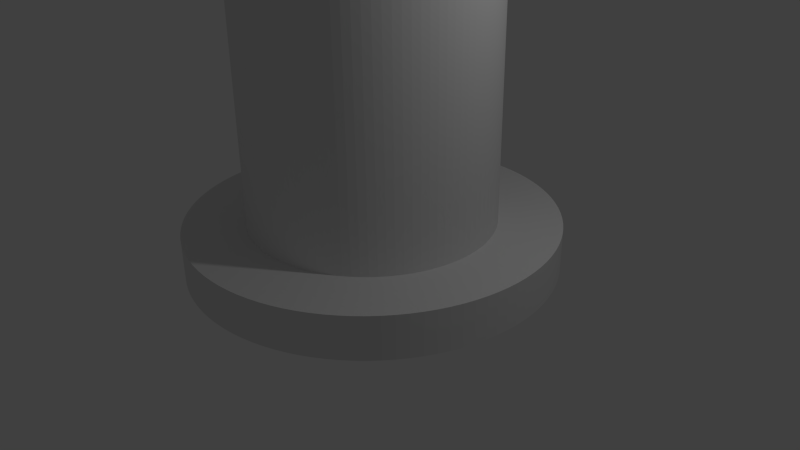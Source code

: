 # Source: tower.blend  (saved by Blender 2.77.0; exported with 4.5.12 LTS)
import bpy
from mathutils import Matrix  # noqa: F401  (used for matrix-valued properties, if any)

bpy.ops.wm.read_factory_settings(use_empty=True)
scene = bpy.context.scene
scene.name = 'Scene'

# ---- collections
col_collection_1 = bpy.data.collections.new('Collection 1'); scene.collection.children.link(col_collection_1)

# ---- world
world_world = bpy.data.worlds.new('World'); scene.world = world_world
world_world.color = (0.05088, 0.05088, 0.05088)
world_world.use_sun_shadow = False
world_world.sun_shadow_jitter_overblur = 0.0
world_world.cycles.sampling_method = 'NONE'
world_world.cycles.sample_map_resolution = 256

# ---- cameras
cam_camera = bpy.data.cameras.new('Camera')
cam_camera.clip_end = 100.0
cam_camera.lens = 35.0
cam_camera.sensor_width = 32.0
cam_camera.sensor_height = 18.0
cam_camera.ortho_scale = 7.314
cam_camera.dof.focus_distance = 0.0
cam_camera.dof.aperture_fstop = 128.0

# ---- lights
light_lamp = bpy.data.lights.new('Lamp', 'POINT')
light_lamp.transmission_factor = 0.0
light_lamp.cutoff_distance = 30.0
light_lamp.energy = 100.0
light_lamp.shadow_buffer_clip_start = 1.001
light_lamp.shadow_soft_size = 0.1
light_lamp.shadow_maximum_resolution = 0.006
light_lamp.use_absolute_resolution = True
light_lamp.cycles.use_multiple_importance_sampling = False

# ---- meshes
me_cylinder_001 = bpy.data.meshes.new('Cylinder.001')
me_cylinder_001.from_pydata([(0.0, 1.0, -0.628), (0.0, 1.0, -0.3958), (0.06279, 0.998, -0.628), (0.06279, 0.998, -0.3958), (0.1253, 0.9921, -0.628), (0.1253, 0.9921, -0.3958), (0.1874, 0.9823, -0.628), (0.1874, 0.9823, -0.3958), (0.2487, 0.9686, -0.628), (0.2487, 0.9686, -0.3958), (0.309, 0.9511, -0.628), (0.309, 0.9511, -0.3958), (0.3681, 0.9298, -0.628), (0.3681, 0.9298, -0.3958), (0.4258, 0.9048, -0.628), (0.4258, 0.9048, -0.3958), (0.4818, 0.8763, -0.628), (0.4818, 0.8763, -0.3958), (0.5358, 0.8443, -0.628), (0.5358, 0.8443, -0.3958), (0.5878, 0.809, -0.628), (0.5878, 0.809, -0.3958), (0.6374, 0.7705, -0.628), (0.6374, 0.7705, -0.3958), (0.6845, 0.729, -0.628), (0.6845, 0.729, -0.3958), (0.729, 0.6845, -0.628), (0.729, 0.6845, -0.3958), (0.7705, 0.6374, -0.628), (0.7705, 0.6374, -0.3958), (0.809, 0.5878, -0.628), (0.809, 0.5878, -0.3958), (0.8443, 0.5358, -0.628), (0.8443, 0.5358, -0.3958), (0.8763, 0.4818, -0.628), (0.8763, 0.4818, -0.3958), (0.9048, 0.4258, -0.628), (0.9048, 0.4258, -0.3958), (0.9298, 0.3681, -0.628), (0.9298, 0.3681, -0.3958), (0.9511, 0.309, -0.628), (0.9511, 0.309, -0.3958), (0.9686, 0.2487, -0.628), (0.9686, 0.2487, -0.3958), (0.9823, 0.1874, -0.628), (0.9823, 0.1874, -0.3958), (0.9921, 0.1253, -0.628), (0.9921, 0.1253, -0.3958), (0.998, 0.06279, -0.628), (0.998, 0.06279, -0.3958), (1.0, -4.013e-07, -0.628), (1.0, -4.013e-07, -0.3958), (0.998, -0.06279, -0.628), (0.998, -0.06279, -0.3958), (0.9921, -0.1253, -0.628), (0.9921, -0.1253, -0.3958), (0.9823, -0.1874, -0.628), (0.9823, -0.1874, -0.3958), (0.9686, -0.2487, -0.628), (0.9686, -0.2487, -0.3958), (0.9511, -0.309, -0.628), (0.9511, -0.309, -0.3958), (0.9298, -0.3681, -0.628), (0.9298, -0.3681, -0.3958), (0.9048, -0.4258, -0.628), (0.9048, -0.4258, -0.3958), (0.8763, -0.4818, -0.628), (0.8763, -0.4818, -0.3958), (0.8443, -0.5358, -0.628), (0.8443, -0.5358, -0.3958), (0.809, -0.5878, -0.628), (0.809, -0.5878, -0.3958), (0.7705, -0.6374, -0.628), (0.7705, -0.6374, -0.3958), (0.729, -0.6845, -0.628), (0.729, -0.6845, -0.3958), (0.6845, -0.729, -0.628), (0.6845, -0.729, -0.3958), (0.6374, -0.7705, -0.628), (0.6374, -0.7705, -0.3958), (0.5878, -0.809, -0.628), (0.5878, -0.809, -0.3958), (0.5358, -0.8443, -0.628), (0.5358, -0.8443, -0.3958), (0.4818, -0.8763, -0.628), (0.4818, -0.8763, -0.3958), (0.4258, -0.9048, -0.628), (0.4258, -0.9048, -0.3958), (0.3681, -0.9298, -0.628), (0.3681, -0.9298, -0.3958), (0.309, -0.9511, -0.628), (0.309, -0.9511, -0.3958), (0.2487, -0.9686, -0.628), (0.2487, -0.9686, -0.3958), (0.1874, -0.9823, -0.628), (0.1874, -0.9823, -0.3958), (0.1253, -0.9921, -0.628), (0.1253, -0.9921, -0.3958), (0.06279, -0.998, -0.628), (0.06279, -0.998, -0.3958), (-1.041e-06, -1.0, -0.628), (-1.041e-06, -1.0, -0.3958), (-0.06279, -0.998, -0.628), (-0.06279, -0.998, -0.3958), (-0.1253, -0.9921, -0.628), (-0.1253, -0.9921, -0.3958), (-0.1874, -0.9823, -0.628), (-0.1874, -0.9823, -0.3958), (-0.2487, -0.9686, -0.628), (-0.2487, -0.9686, -0.3958), (-0.309, -0.9511, -0.628), (-0.309, -0.9511, -0.3958), (-0.3681, -0.9298, -0.628), (-0.3681, -0.9298, -0.3958), (-0.4258, -0.9048, -0.628), (-0.4258, -0.9048, -0.3958), (-0.4818, -0.8763, -0.628), (-0.4818, -0.8763, -0.3958), (-0.5358, -0.8443, -0.628), (-0.5358, -0.8443, -0.3958), (-0.5878, -0.809, -0.628), (-0.5878, -0.809, -0.3958), (-0.6374, -0.7705, -0.628), (-0.6374, -0.7705, -0.3958), (-0.6845, -0.729, -0.628), (-0.6845, -0.729, -0.3958), (-0.729, -0.6845, -0.628), (-0.729, -0.6845, -0.3958), (-0.7705, -0.6374, -0.628), (-0.7705, -0.6374, -0.3958), (-0.809, -0.5878, -0.628), (-0.809, -0.5878, -0.3958), (-0.8443, -0.5358, -0.628), (-0.8443, -0.5358, -0.3958), (-0.8763, -0.4818, -0.628), (-0.8763, -0.4818, -0.3958), (-0.9048, -0.4258, -0.628), (-0.9048, -0.4258, -0.3958), (-0.9298, -0.3681, -0.628), (-0.9298, -0.3681, -0.3958), (-0.9511, -0.309, -0.628), (-0.9511, -0.309, -0.3958), (-0.9686, -0.2487, -0.628), (-0.9686, -0.2487, -0.3958), (-0.9823, -0.1874, -0.628), (-0.9823, -0.1874, -0.3958), (-0.9921, -0.1253, -0.628), (-0.9921, -0.1253, -0.3958), (-0.998, -0.06279, -0.628), (-0.998, -0.06279, -0.3958), (-1.0, 1.442e-06, -0.628), (-1.0, 1.442e-06, -0.3958), (-0.998, 0.06279, -0.628), (-0.998, 0.06279, -0.3958), (-0.9921, 0.1253, -0.628), (-0.9921, 0.1253, -0.3958), (-0.9823, 0.1874, -0.628), (-0.9823, 0.1874, -0.3958), (-0.9686, 0.2487, -0.628), (-0.9686, 0.2487, -0.3958), (-0.9511, 0.309, -0.628), (-0.9511, 0.309, -0.3958), (-0.9298, 0.3681, -0.628), (-0.9298, 0.3681, -0.3958), (-0.9048, 0.4258, -0.628), (-0.9048, 0.4258, -0.3958), (-0.8763, 0.4818, -0.628), (-0.8763, 0.4818, -0.3958), (-0.8443, 0.5358, -0.628), (-0.8443, 0.5358, -0.3958), (-0.809, 0.5878, -0.628), (-0.809, 0.5878, -0.3958), (-0.7705, 0.6374, -0.628), (-0.7705, 0.6374, -0.3958), (-0.729, 0.6845, -0.628), (-0.729, 0.6845, -0.3958), (-0.6845, 0.729, -0.628), (-0.6845, 0.729, -0.3958), (-0.6374, 0.7705, -0.628), (-0.6374, 0.7705, -0.3958), (-0.5878, 0.809, -0.628), (-0.5878, 0.809, -0.3958), (-0.5358, 0.8443, -0.628), (-0.5358, 0.8443, -0.3958), (-0.4818, 0.8763, -0.628), (-0.4818, 0.8763, -0.3958), (-0.4258, 0.9048, -0.628), (-0.4258, 0.9048, -0.3958), (-0.3681, 0.9298, -0.628), (-0.3681, 0.9298, -0.3958), (-0.309, 0.9511, -0.628), (-0.309, 0.9511, -0.3958), (-0.2487, 0.9686, -0.628), (-0.2487, 0.9686, -0.3958), (-0.1874, 0.9823, -0.628), (-0.1874, 0.9823, -0.3958), (-0.1253, 0.9921, -0.628), (-0.1253, 0.9921, -0.3958), (-0.06279, 0.998, -0.628), (-0.06279, 0.998, -0.3958), (0.0, 0.6637, -0.6074), (0.0, 0.6637, 1.302), (0.04167, 0.6624, -0.6074), (0.04167, 0.6624, 1.302), (0.08318, 0.6584, -0.6074), (0.08318, 0.6584, 1.302), (0.1244, 0.6519, -0.6074), (0.1244, 0.6519, 1.302), (0.165, 0.6428, -0.6074), (0.165, 0.6428, 1.302), (0.2051, 0.6312, -0.6074), (0.2051, 0.6312, 1.302), (0.2443, 0.6171, -0.6074), (0.2443, 0.6171, 1.302), (0.2826, 0.6005, -0.6074), (0.2826, 0.6005, 1.302), (0.3197, 0.5816, -0.6074), (0.3197, 0.5816, 1.302), (0.3556, 0.5604, -0.6074), (0.3556, 0.5604, 1.302), (0.3901, 0.5369, -0.6074), (0.3901, 0.5369, 1.302), (0.423, 0.5114, -0.6074), (0.423, 0.5114, 1.302), (0.4543, 0.4838, -0.6074), (0.4543, 0.4838, 1.302), (0.4838, 0.4543, -0.6074), (0.4838, 0.4543, 1.302), (0.5114, 0.423, -0.6074), (0.5114, 0.423, 1.302), (0.5369, 0.3901, -0.6074), (0.5369, 0.3901, 1.302), (0.5604, 0.3556, -0.6074), (0.5604, 0.3556, 1.302), (0.5816, 0.3197, -0.6074), (0.5816, 0.3197, 1.302), (0.6005, 0.2826, -0.6074), (0.6005, 0.2826, 1.302), (0.6171, 0.2443, -0.6074), (0.6171, 0.2443, 1.302), (0.6312, 0.2051, -0.6074), (0.6312, 0.2051, 1.302), (0.6428, 0.165, -0.6074), (0.6428, 0.165, 1.302), (0.6519, 0.1244, -0.6074), (0.6519, 0.1244, 1.302), (0.6584, 0.08318, -0.6074), (0.6584, 0.08318, 1.302), (0.6624, 0.04167, -0.6074), (0.6624, 0.04167, 1.302), (0.6637, -2.664e-07, -0.6074), (0.6637, -2.664e-07, 1.302), (0.6624, -0.04167, -0.6074), (0.6624, -0.04167, 1.302), (0.6584, -0.08318, -0.6074), (0.6584, -0.08318, 1.302), (0.6519, -0.1244, -0.6074), (0.6519, -0.1244, 1.302), (0.6428, -0.165, -0.6074), (0.6428, -0.165, 1.302), (0.6312, -0.2051, -0.6074), (0.6312, -0.2051, 1.302), (0.6171, -0.2443, -0.6074), (0.6171, -0.2443, 1.302), (0.6005, -0.2826, -0.6074), (0.6005, -0.2826, 1.302), (0.5816, -0.3197, -0.6074), (0.5816, -0.3197, 1.302), (0.5604, -0.3556, -0.6074), (0.5604, -0.3556, 1.302), (0.5369, -0.3901, -0.6074), (0.5369, -0.3901, 1.302), (0.5114, -0.423, -0.6074), (0.5114, -0.423, 1.302), (0.4838, -0.4543, -0.6074), (0.4838, -0.4543, 1.302), (0.4543, -0.4838, -0.6074), (0.4543, -0.4838, 1.302), (0.423, -0.5114, -0.6074), (0.423, -0.5114, 1.302), (0.3901, -0.5369, -0.6074), (0.3901, -0.5369, 1.302), (0.3556, -0.5604, -0.6074), (0.3556, -0.5604, 1.302), (0.3197, -0.5816, -0.6074), (0.3197, -0.5816, 1.302), (0.2826, -0.6005, -0.6074), (0.2826, -0.6005, 1.302), (0.2443, -0.6171, -0.6074), (0.2443, -0.6171, 1.302), (0.2051, -0.6312, -0.6074), (0.2051, -0.6312, 1.302), (0.165, -0.6428, -0.6074), (0.165, -0.6428, 1.302), (0.1244, -0.6519, -0.6074), (0.1244, -0.6519, 1.302), (0.08318, -0.6584, -0.6074), (0.08318, -0.6584, 1.302), (0.04167, -0.6624, -0.6074), (0.04167, -0.6624, 1.302), (-6.909e-07, -0.6637, -0.6074), (-6.909e-07, -0.6637, 1.302), (-0.04167, -0.6624, -0.6074), (-0.04167, -0.6624, 1.302), (-0.08318, -0.6584, -0.6074), (-0.08318, -0.6584, 1.302), (-0.1244, -0.6519, -0.6074), (-0.1244, -0.6519, 1.302), (-0.165, -0.6428, -0.6074), (-0.165, -0.6428, 1.302), (-0.2051, -0.6312, -0.6074), (-0.2051, -0.6312, 1.302), (-0.2443, -0.6171, -0.6074), (-0.2443, -0.6171, 1.302), (-0.2826, -0.6005, -0.6074), (-0.2826, -0.6005, 1.302), (-0.3197, -0.5816, -0.6074), (-0.3197, -0.5816, 1.302), (-0.3556, -0.5604, -0.6074), (-0.3556, -0.5604, 1.302), (-0.3901, -0.5369, -0.6074), (-0.3901, -0.5369, 1.302), (-0.423, -0.5114, -0.6074), (-0.423, -0.5114, 1.302), (-0.4543, -0.4838, -0.6074), (-0.4543, -0.4838, 1.302), (-0.4838, -0.4543, -0.6074), (-0.4838, -0.4543, 1.302), (-0.5114, -0.423, -0.6074), (-0.5114, -0.423, 1.302), (-0.5369, -0.3901, -0.6074), (-0.5369, -0.3901, 1.302), (-0.5604, -0.3556, -0.6074), (-0.5604, -0.3556, 1.302), (-0.5816, -0.3197, -0.6074), (-0.5816, -0.3197, 1.302), (-0.6005, -0.2826, -0.6074), (-0.6005, -0.2826, 1.302), (-0.6171, -0.2443, -0.6074), (-0.6171, -0.2443, 1.302), (-0.6312, -0.2051, -0.6074), (-0.6312, -0.2051, 1.302), (-0.6428, -0.165, -0.6074), (-0.6428, -0.165, 1.302), (-0.6519, -0.1244, -0.6074), (-0.6519, -0.1244, 1.302), (-0.6584, -0.08318, -0.6074), (-0.6584, -0.08318, 1.302), (-0.6624, -0.04167, -0.6074), (-0.6624, -0.04167, 1.302), (-0.6637, 9.573e-07, -0.6074), (-0.6637, 9.573e-07, 1.302), (-0.6624, 0.04167, -0.6074), (-0.6624, 0.04167, 1.302), (-0.6584, 0.08318, -0.6074), (-0.6584, 0.08318, 1.302), (-0.6519, 0.1244, -0.6074), (-0.6519, 0.1244, 1.302), (-0.6428, 0.165, -0.6074), (-0.6428, 0.165, 1.302), (-0.6312, 0.2051, -0.6074), (-0.6312, 0.2051, 1.302), (-0.6171, 0.2443, -0.6074), (-0.6171, 0.2443, 1.302), (-0.6005, 0.2826, -0.6074), (-0.6005, 0.2826, 1.302), (-0.5816, 0.3197, -0.6074), (-0.5816, 0.3197, 1.302), (-0.5604, 0.3556, -0.6074), (-0.5604, 0.3556, 1.302), (-0.5369, 0.3901, -0.6074), (-0.5369, 0.3901, 1.302), (-0.5114, 0.423, -0.6074), (-0.5114, 0.423, 1.302), (-0.4838, 0.4543, -0.6074), (-0.4838, 0.4543, 1.302), (-0.4543, 0.4838, -0.6074), (-0.4543, 0.4838, 1.302), (-0.423, 0.5114, -0.6074), (-0.423, 0.5114, 1.302), (-0.3901, 0.5369, -0.6074), (-0.3901, 0.5369, 1.302), (-0.3556, 0.5604, -0.6074), (-0.3556, 0.5604, 1.302), (-0.3197, 0.5816, -0.6074), (-0.3197, 0.5816, 1.302), (-0.2826, 0.6005, -0.6074), (-0.2826, 0.6005, 1.302), (-0.2443, 0.6171, -0.6074), (-0.2443, 0.6171, 1.302), (-0.2051, 0.6312, -0.6074), (-0.2051, 0.6312, 1.302), (-0.165, 0.6428, -0.6074), (-0.165, 0.6428, 1.302), (-0.1244, 0.6519, -0.6074), (-0.1244, 0.6519, 1.302), (-0.08318, 0.6584, -0.6074), (-0.08318, 0.6584, 1.302), (-0.04167, 0.6624, -0.6074), (-0.04167, 0.6624, 1.302)], [], [(0, 1, 3, 2), (2, 3, 5, 4), (4, 5, 7, 6), (6, 7, 9, 8), (8, 9, 11, 10), (10, 11, 13, 12), (12, 13, 15, 14), (14, 15, 17, 16), (16, 17, 19, 18), (18, 19, 21, 20), (20, 21, 23, 22), (22, 23, 25, 24), (24, 25, 27, 26), (26, 27, 29, 28), (28, 29, 31, 30), (30, 31, 33, 32), (32, 33, 35, 34), (34, 35, 37, 36), (36, 37, 39, 38), (38, 39, 41, 40), (40, 41, 43, 42), (42, 43, 45, 44), (44, 45, 47, 46), (46, 47, 49, 48), (48, 49, 51, 50), (50, 51, 53, 52), (52, 53, 55, 54), (54, 55, 57, 56), (56, 57, 59, 58), (58, 59, 61, 60), (60, 61, 63, 62), (62, 63, 65, 64), (64, 65, 67, 66), (66, 67, 69, 68), (68, 69, 71, 70), (70, 71, 73, 72), (72, 73, 75, 74), (74, 75, 77, 76), (76, 77, 79, 78), (78, 79, 81, 80), (80, 81, 83, 82), (82, 83, 85, 84), (84, 85, 87, 86), (86, 87, 89, 88), (88, 89, 91, 90), (90, 91, 93, 92), (92, 93, 95, 94), (94, 95, 97, 96), (96, 97, 99, 98), (98, 99, 101, 100), (100, 101, 103, 102), (102, 103, 105, 104), (104, 105, 107, 106), (106, 107, 109, 108), (108, 109, 111, 110), (110, 111, 113, 112), (112, 113, 115, 114), (114, 115, 117, 116), (116, 117, 119, 118), (118, 119, 121, 120), (120, 121, 123, 122), (122, 123, 125, 124), (124, 125, 127, 126), (126, 127, 129, 128), (128, 129, 131, 130), (130, 131, 133, 132), (132, 133, 135, 134), (134, 135, 137, 136), (136, 137, 139, 138), (138, 139, 141, 140), (140, 141, 143, 142), (142, 143, 145, 144), (144, 145, 147, 146), (146, 147, 149, 148), (148, 149, 151, 150), (150, 151, 153, 152), (152, 153, 155, 154), (154, 155, 157, 156), (156, 157, 159, 158), (158, 159, 161, 160), (160, 161, 163, 162), (162, 163, 165, 164), (164, 165, 167, 166), (166, 167, 169, 168), (168, 169, 171, 170), (170, 171, 173, 172), (172, 173, 175, 174), (174, 175, 177, 176), (176, 177, 179, 178), (178, 179, 181, 180), (180, 181, 183, 182), (182, 183, 185, 184), (184, 185, 187, 186), (186, 187, 189, 188), (188, 189, 191, 190), (190, 191, 193, 192), (192, 193, 195, 194), (194, 195, 197, 196), (3, 1, 199, 197, 195, 193, 191, 189, 187, 185, 183, 181, 179, 177, 175, 173, 171, 169, 167, 165, 163, 161, 159, 157, 155, 153, 151, 149, 147, 145, 143, 141, 139, 137, 135, 133, 131, 129, 127, 125, 123, 121, 119, 117, 115, 113, 111, 109, 107, 105, 103, 101, 99, 97, 95, 93, 91, 89, 87, 85, 83, 81, 79, 77, 75, 73, 71, 69, 67, 65, 63, 61, 59, 57, 55, 53, 51, 49, 47, 45, 43, 41, 39, 37, 35, 33, 31, 29, 27, 25, 23, 21, 19, 17, 15, 13, 11, 9, 7, 5), (198, 199, 1, 0), (196, 197, 199, 198), (0, 2, 4, 6, 8, 10, 12, 14, 16, 18, 20, 22, 24, 26, 28, 30, 32, 34, 36, 38, 40, 42, 44, 46, 48, 50, 52, 54, 56, 58, 60, 62, 64, 66, 68, 70, 72, 74, 76, 78, 80, 82, 84, 86, 88, 90, 92, 94, 96, 98, 100, 102, 104, 106, 108, 110, 112, 114, 116, 118, 120, 122, 124, 126, 128, 130, 132, 134, 136, 138, 140, 142, 144, 146, 148, 150, 152, 154, 156, 158, 160, 162, 164, 166, 168, 170, 172, 174, 176, 178, 180, 182, 184, 186, 188, 190, 192, 194, 196, 198), (200, 201, 203, 202), (202, 203, 205, 204), (204, 205, 207, 206), (206, 207, 209, 208), (208, 209, 211, 210), (210, 211, 213, 212), (212, 213, 215, 214), (214, 215, 217, 216), (216, 217, 219, 218), (218, 219, 221, 220), (220, 221, 223, 222), (222, 223, 225, 224), (224, 225, 227, 226), (226, 227, 229, 228), (228, 229, 231, 230), (230, 231, 233, 232), (232, 233, 235, 234), (234, 235, 237, 236), (236, 237, 239, 238), (238, 239, 241, 240), (240, 241, 243, 242), (242, 243, 245, 244), (244, 245, 247, 246), (246, 247, 249, 248), (248, 249, 251, 250), (250, 251, 253, 252), (252, 253, 255, 254), (254, 255, 257, 256), (256, 257, 259, 258), (258, 259, 261, 260), (260, 261, 263, 262), (262, 263, 265, 264), (264, 265, 267, 266), (266, 267, 269, 268), (268, 269, 271, 270), (270, 271, 273, 272), (272, 273, 275, 274), (274, 275, 277, 276), (276, 277, 279, 278), (278, 279, 281, 280), (280, 281, 283, 282), (282, 283, 285, 284), (284, 285, 287, 286), (286, 287, 289, 288), (288, 289, 291, 290), (290, 291, 293, 292), (292, 293, 295, 294), (294, 295, 297, 296), (296, 297, 299, 298), (298, 299, 301, 300), (300, 301, 303, 302), (302, 303, 305, 304), (304, 305, 307, 306), (306, 307, 309, 308), (308, 309, 311, 310), (310, 311, 313, 312), (312, 313, 315, 314), (314, 315, 317, 316), (316, 317, 319, 318), (318, 319, 321, 320), (320, 321, 323, 322), (322, 323, 325, 324), (324, 325, 327, 326), (326, 327, 329, 328), (328, 329, 331, 330), (330, 331, 333, 332), (332, 333, 335, 334), (334, 335, 337, 336), (336, 337, 339, 338), (338, 339, 341, 340), (340, 341, 343, 342), (342, 343, 345, 344), (344, 345, 347, 346), (346, 347, 349, 348), (348, 349, 351, 350), (350, 351, 353, 352), (352, 353, 355, 354), (354, 355, 357, 356), (356, 357, 359, 358), (358, 359, 361, 360), (360, 361, 363, 362), (362, 363, 365, 364), (364, 365, 367, 366), (366, 367, 369, 368), (368, 369, 371, 370), (370, 371, 373, 372), (372, 373, 375, 374), (374, 375, 377, 376), (376, 377, 379, 378), (378, 379, 381, 380), (380, 381, 383, 382), (382, 383, 385, 384), (384, 385, 387, 386), (386, 387, 389, 388), (388, 389, 391, 390), (390, 391, 393, 392), (392, 393, 395, 394), (394, 395, 397, 396), (203, 201, 399, 397, 395, 393, 391, 389, 387, 385, 383, 381, 379, 377, 375, 373, 371, 369, 367, 365, 363, 361, 359, 357, 355, 353, 351, 349, 347, 345, 343, 341, 339, 337, 335, 333, 331, 329, 327, 325, 323, 321, 319, 317, 315, 313, 311, 309, 307, 305, 303, 301, 299, 297, 295, 293, 291, 289, 287, 285, 283, 281, 279, 277, 275, 273, 271, 269, 267, 265, 263, 261, 259, 257, 255, 253, 251, 249, 247, 245, 243, 241, 239, 237, 235, 233, 231, 229, 227, 225, 223, 221, 219, 217, 215, 213, 211, 209, 207, 205), (398, 399, 201, 200), (396, 397, 399, 398), (200, 202, 204, 206, 208, 210, 212, 214, 216, 218, 220, 222, 224, 226, 228, 230, 232, 234, 236, 238, 240, 242, 244, 246, 248, 250, 252, 254, 256, 258, 260, 262, 264, 266, 268, 270, 272, 274, 276, 278, 280, 282, 284, 286, 288, 290, 292, 294, 296, 298, 300, 302, 304, 306, 308, 310, 312, 314, 316, 318, 320, 322, 324, 326, 328, 330, 332, 334, 336, 338, 340, 342, 344, 346, 348, 350, 352, 354, 356, 358, 360, 362, 364, 366, 368, 370, 372, 374, 376, 378, 380, 382, 384, 386, 388, 390, 392, 394, 396, 398)])
_uv = me_cylinder_001.uv_layers.new(name='UVMap')
_uv.uv.foreach_set('vector', [0.6314, 0.793, 0.6314, 0.8371, 0.6195, 0.8371, 0.6195, 0.793, 0.6508, 0.747, 0.6508, 0.7912, 0.6389, 0.7912, 0.6389, 0.747, 0.4176, 0.7741, 0.4176, 0.8182, 0.4057, 0.8182, 0.4057, 0.7741, 0.3628, 0.7741, 0.3628, 0.8182, 0.3508, 0.8182, 0.3508, 0.7741, 0.5441, 0.793, 0.5441, 0.8371, 0.5321, 0.8371, 0.5321, 0.793, 0.5304, 0.793, 0.5304, 0.8371, 0.5184, 0.8371, 0.5184, 0.793, 0.7011, 0.747, 0.7011, 0.7912, 0.6891, 0.7912, 0.6891, 0.747, 0.7867, 0.747, 0.7867, 0.7912, 0.7748, 0.7912, 0.7748, 0.747, 0.5, 0.7741, 0.5, 0.8182, 0.488, 0.8182, 0.488, 0.7741, 0.4588, 0.7741, 0.4588, 0.8182, 0.4469, 0.8182, 0.4469, 0.7741, 0.4862, 0.7741, 0.4862, 0.8182, 0.4743, 0.8182, 0.4743, 0.7741, 0.2667, 0.7282, 0.2667, 0.7723, 0.2547, 0.7723, 0.2547, 0.7282, 0.4176, 0.6823, 0.4176, 0.7264, 0.4057, 0.7264, 0.4057, 0.6823, 0.4039, 0.6823, 0.4039, 0.7264, 0.392, 0.7264, 0.392, 0.6823, 0.4314, 0.6823, 0.4314, 0.7264, 0.4194, 0.7264, 0.4194, 0.6823, 0.349, 0.7282, 0.349, 0.7723, 0.3371, 0.7723, 0.3371, 0.7282, 0.3765, 0.7282, 0.3765, 0.7723, 0.3645, 0.7723, 0.3645, 0.7282, 0.4451, 0.6823, 0.4451, 0.7264, 0.4331, 0.7264, 0.4331, 0.6823, 0.5, 0.6823, 0.5, 0.7264, 0.488, 0.7264, 0.488, 0.6823, 0.4039, 0.6363, 0.4039, 0.6805, 0.392, 0.6805, 0.392, 0.6363, 0.4314, 0.6363, 0.4314, 0.6805, 0.4194, 0.6805, 0.4194, 0.6363, 0.3902, 0.6363, 0.3902, 0.6805, 0.3783, 0.6805, 0.3783, 0.6363, 0.3765, 0.6823, 0.3765, 0.7264, 0.3645, 0.7264, 0.3645, 0.6823, 0.3353, 0.6363, 0.3353, 0.6805, 0.3234, 0.6805, 0.3234, 0.6363, 0.2941, 0.6363, 0.2941, 0.6805, 0.2822, 0.6805, 0.2822, 0.6363, 0.2804, 0.6363, 0.2804, 0.6805, 0.2685, 0.6805, 0.2685, 0.6363, 0.7148, 0.747, 0.7148, 0.7912, 0.7028, 0.7912, 0.7028, 0.747, 0.773, 0.747, 0.773, 0.7912, 0.7611, 0.7912, 0.7611, 0.747, 0.5983, 0.747, 0.5983, 0.7912, 0.5864, 0.7912, 0.5864, 0.747, 0.2804, 0.7741, 0.2804, 0.8182, 0.2685, 0.8182, 0.2685, 0.7741, 0.349, 0.7741, 0.349, 0.8182, 0.3371, 0.8182, 0.3371, 0.7741, 0.4314, 0.7741, 0.4314, 0.8182, 0.4194, 0.8182, 0.4194, 0.7741, 0.4451, 0.7741, 0.4451, 0.8182, 0.4331, 0.8182, 0.4331, 0.7741, 0.5166, 0.747, 0.5166, 0.7912, 0.5047, 0.7912, 0.5047, 0.747, 0.4039, 0.7741, 0.4039, 0.8182, 0.392, 0.8182, 0.392, 0.7741, 0.2667, 0.7741, 0.2667, 0.8182, 0.2547, 0.8182, 0.2547, 0.7741, 0.2804, 0.7282, 0.2804, 0.7723, 0.2685, 0.7723, 0.2685, 0.7282, 0.3353, 0.6823, 0.3353, 0.7264, 0.3234, 0.7264, 0.3234, 0.6823, 0.4588, 0.6823, 0.4588, 0.7264, 0.4469, 0.7264, 0.4469, 0.6823, 0.349, 0.6823, 0.349, 0.7264, 0.3371, 0.7264, 0.3371, 0.6823, 0.4862, 0.6823, 0.4862, 0.7264, 0.4743, 0.7264, 0.4743, 0.6823, 0.3902, 0.6823, 0.3902, 0.7264, 0.3783, 0.7264, 0.3783, 0.6823, 0.3216, 0.6823, 0.3216, 0.7264, 0.3097, 0.7264, 0.3097, 0.6823, 0.4862, 0.6363, 0.4862, 0.6805, 0.4743, 0.6805, 0.4743, 0.6363, 0.4176, 0.6363, 0.4176, 0.6805, 0.4057, 0.6805, 0.4057, 0.6363, 0.4451, 0.6363, 0.4451, 0.6805, 0.4331, 0.6805, 0.4331, 0.6363, 0.3628, 0.6363, 0.3627, 0.6805, 0.3508, 0.6805, 0.3508, 0.6363, 0.5, 0.6363, 0.5, 0.6805, 0.488, 0.6805, 0.488, 0.6363, 0.349, 0.6363, 0.349, 0.6805, 0.3371, 0.6805, 0.3371, 0.6363, 0.3079, 0.6363, 0.3079, 0.6805, 0.2959, 0.6805, 0.2959, 0.6363, 0.2667, 0.6363, 0.2667, 0.6805, 0.2548, 0.6805, 0.2547, 0.6363, 0.3216, 0.6363, 0.3216, 0.6805, 0.3097, 0.6805, 0.3097, 0.6363, 0.3627, 0.6823, 0.3627, 0.7264, 0.3508, 0.7264, 0.3508, 0.6823, 0.3765, 0.6363, 0.3765, 0.6805, 0.3645, 0.6805, 0.3645, 0.6363, 0.4725, 0.6363, 0.4725, 0.6805, 0.4606, 0.6805, 0.4606, 0.6363, 0.4588, 0.6363, 0.4588, 0.6805, 0.4469, 0.6805, 0.4469, 0.6363, 0.8256, 0.747, 0.8256, 0.7912, 0.8136, 0.7912, 0.8136, 0.747, 0.8118, 0.747, 0.8118, 0.7912, 0.7999, 0.7912, 0.7999, 0.747, 0.7285, 0.747, 0.7285, 0.7912, 0.7166, 0.7912, 0.7166, 0.747, 0.3353, 0.7741, 0.3353, 0.8182, 0.3234, 0.8182, 0.3234, 0.7741, 0.2941, 0.7282, 0.2941, 0.7723, 0.2822, 0.7723, 0.2822, 0.7282, 0.5498, 0.747, 0.5498, 0.7912, 0.5378, 0.7912, 0.5378, 0.747, 0.3078, 0.7741, 0.3078, 0.8182, 0.2959, 0.8182, 0.2959, 0.7741, 0.6177, 0.793, 0.6177, 0.8371, 0.6058, 0.8371, 0.6058, 0.793, 0.2941, 0.7741, 0.2941, 0.8182, 0.2822, 0.8182, 0.2822, 0.7741, 0.5304, 0.747, 0.5304, 0.7912, 0.5184, 0.7912, 0.5184, 0.747, 0.3902, 0.7741, 0.3902, 0.8182, 0.3783, 0.8182, 0.3783, 0.7741, 0.4039, 0.7282, 0.4039, 0.7723, 0.392, 0.7723, 0.392, 0.7282, 0.5772, 0.793, 0.5772, 0.8371, 0.5653, 0.8371, 0.5653, 0.793, 0.6371, 0.747, 0.6371, 0.7912, 0.6252, 0.7912, 0.6252, 0.747, 0.4176, 0.7282, 0.4176, 0.7723, 0.4057, 0.7723, 0.4057, 0.7282, 0.3078, 0.7282, 0.3078, 0.7723, 0.2959, 0.7723, 0.2959, 0.7282, 0.5, 0.7282, 0.5, 0.7723, 0.488, 0.7723, 0.488, 0.7282, 0.3765, 0.7741, 0.3765, 0.8182, 0.3645, 0.8182, 0.3645, 0.7741, 0.5846, 0.747, 0.5846, 0.7912, 0.5726, 0.7912, 0.5726, 0.747, 0.5635, 0.793, 0.5635, 0.8371, 0.5516, 0.8371, 0.5516, 0.793, 0.4725, 0.7741, 0.4725, 0.8182, 0.4606, 0.8182, 0.4606, 0.7741, 0.4725, 0.7282, 0.4725, 0.7723, 0.4606, 0.7723, 0.4606, 0.7282, 0.3216, 0.7741, 0.3216, 0.8182, 0.3097, 0.8182, 0.3097, 0.7741, 0.5692, 0.747, 0.5692, 0.7912, 0.5573, 0.7912, 0.5573, 0.747, 0.4451, 0.7282, 0.4451, 0.7723, 0.4331, 0.7723, 0.4331, 0.7282, 0.3216, 0.7282, 0.3216, 0.7723, 0.3097, 0.7723, 0.3097, 0.7282, 0.6662, 0.747, 0.6662, 0.7912, 0.6543, 0.7912, 0.6543, 0.747, 0.4725, 0.6823, 0.4725, 0.7264, 0.4606, 0.7264, 0.4606, 0.6823, 0.2804, 0.6823, 0.2804, 0.7264, 0.2685, 0.7264, 0.2685, 0.6823, 0.3628, 0.7282, 0.3628, 0.7723, 0.3508, 0.7723, 0.3508, 0.7282, 0.4862, 0.7282, 0.4862, 0.7723, 0.4743, 0.7723, 0.4743, 0.7282, 0.6177, 0.747, 0.6177, 0.7912, 0.6058, 0.7912, 0.6058, 0.747, 0.5983, 0.793, 0.5983, 0.8371, 0.5864, 0.8371, 0.5864, 0.793, 0.2667, 0.6823, 0.2667, 0.7264, 0.2547, 0.7264, 0.2547, 0.6823, 0.2941, 0.6823, 0.2941, 0.7264, 0.2822, 0.7264, 0.2822, 0.6823, 0.3078, 0.6823, 0.3078, 0.7264, 0.2959, 0.7264, 0.2959, 0.6823, 0.3353, 0.7282, 0.3353, 0.7723, 0.3234, 0.7723, 0.3234, 0.7282, 0.3902, 0.7282, 0.3902, 0.7723, 0.3783, 0.7723, 0.3783, 0.7282, 0.4314, 0.7282, 0.4314, 0.7723, 0.4194, 0.7723, 0.4194, 0.7282, 0.6816, 0.747, 0.6816, 0.7912, 0.6697, 0.7912, 0.6697, 0.747, 0.4588, 0.7282, 0.4588, 0.7723, 0.4469, 0.7723, 0.4469, 0.7282, 0.7576, 0.747, 0.7576, 0.7912, 0.7457, 0.7912, 0.7457, 0.747, 0.2552, 0.3696, 0.2438, 0.3733, 0.2322, 0.3762, 0.2205, 0.3785, 0.2087, 0.38, 0.1968, 0.3807, 0.1848, 0.3807, 0.1729, 0.38, 0.1611, 0.3785, 0.1494, 0.3762, 0.1378, 0.3733, 0.1264, 0.3696, 0.1153, 0.3652, 0.1045, 0.3601, 0.09409, 0.3543, 0.08401, 0.3479, 0.07435, 0.3409, 0.06515, 0.3333, 0.05645, 0.3252, 0.04828, 0.3165, 0.04067, 0.3073, 0.03366, 0.2976, 0.02726, 0.2875, 0.02151, 0.2771, 0.01643, 0.2663, 0.01203, 0.2552, 0.008343, 0.2438, 0.005374, 0.2322, 0.003138, 0.2205, 0.001642, 0.2087, 0.000892, 0.1968, 0.000892, 0.1848, 0.001642, 0.1729, 0.003138, 0.1611, 0.005374, 0.1494, 0.008343, 0.1378, 0.01203, 0.1264, 0.01643, 0.1153, 0.02151, 0.1045, 0.02726, 0.09408, 0.03366, 0.084, 0.04067, 0.07434, 0.04828, 0.06515, 0.05645, 0.05644, 0.06515, 0.04827, 0.07435, 0.04067, 0.08401, 0.03365, 0.09409, 0.02725, 0.1045, 0.0215, 0.1153, 0.01642, 0.1264, 0.01203, 0.1378, 0.00834, 0.1494, 0.005373, 0.1611, 0.003136, 0.1729, 0.001641, 0.1848, 0.000892, 0.1968, 0.0008926, 0.2087, 0.001643, 0.2205, 0.003139, 0.2323, 0.005376, 0.2438, 0.008345, 0.2552, 0.01203, 0.2663, 0.01643, 0.2771, 0.02151, 0.2875, 0.02726, 0.2976, 0.03366, 0.3073, 0.04067, 0.3164, 0.04828, 0.3251, 0.05645, 0.3333, 0.06515, 0.3409, 0.07435, 0.3479, 0.08401, 0.3543, 0.09408, 0.3601, 0.1045, 0.3652, 0.1153, 0.3696, 0.1264, 0.3732, 0.1378, 0.3762, 0.1494, 0.3785, 0.1611, 0.3799, 0.1729, 0.3807, 0.1848, 0.3807, 0.1968, 0.3799, 0.2087, 0.3785, 0.2205, 0.3762, 0.2322, 0.3732, 0.2438, 0.3696, 0.2552, 0.3652, 0.2663, 0.3601, 0.2771, 0.3543, 0.2875, 0.3479, 0.2976, 0.3409, 0.3073, 0.3333, 0.3164, 0.3251, 0.3251, 0.3164, 0.3333, 0.3072, 0.3409, 0.2976, 0.3479, 0.2875, 0.3543, 0.2771, 0.3601, 0.2663, 0.3652, 0.6452, 0.793, 0.6452, 0.8371, 0.6332, 0.8371, 0.6332, 0.793, 0.7439, 0.747, 0.7439, 0.7912, 0.732, 0.7912, 0.732, 0.747, 0.4467, 0.04828, 0.4559, 0.04067, 0.4656, 0.03366, 0.4757, 0.02726, 0.4861, 0.02151, 0.4969, 0.01643, 0.508, 0.01203, 0.5194, 0.008346, 0.5309, 0.005377, 0.5426, 0.00314, 0.5545, 0.001643, 0.5664, 0.0008927, 0.5783, 0.000892, 0.5903, 0.001641, 0.6021, 0.003136, 0.6138, 0.005372, 0.6254, 0.00834, 0.6367, 0.01203, 0.6478, 0.01642, 0.6586, 0.0215, 0.6691, 0.02725, 0.6792, 0.03365, 0.6888, 0.04067, 0.698, 0.04827, 0.7067, 0.05644, 0.7149, 0.06515, 0.7225, 0.07434, 0.7295, 0.084, 0.7359, 0.09408, 0.7417, 0.1045, 0.7468, 0.1153, 0.7511, 0.1264, 0.7548, 0.1378, 0.7578, 0.1494, 0.76, 0.1611, 0.7615, 0.1729, 0.7623, 0.1848, 0.7623, 0.1968, 0.7615, 0.2087, 0.76, 0.2205, 0.7578, 0.2323, 0.7548, 0.2438, 0.7511, 0.2552, 0.7468, 0.2663, 0.7417, 0.2771, 0.7359, 0.2875, 0.7295, 0.2976, 0.7225, 0.3073, 0.7149, 0.3165, 0.7067, 0.3252, 0.698, 0.3333, 0.6888, 0.3409, 0.6792, 0.348, 0.6691, 0.3543, 0.6586, 0.3601, 0.6478, 0.3652, 0.6367, 0.3696, 0.6254, 0.3733, 0.6138, 0.3762, 0.6021, 0.3785, 0.5903, 0.38, 0.5784, 0.3807, 0.5664, 0.3807, 0.5545, 0.38, 0.5427, 0.3785, 0.5309, 0.3762, 0.5194, 0.3733, 0.508, 0.3696, 0.4969, 0.3652, 0.4861, 0.3601, 0.4757, 0.3543, 0.4656, 0.3479, 0.4559, 0.3409, 0.4467, 0.3333, 0.438, 0.3251, 0.4299, 0.3164, 0.4223, 0.3073, 0.4152, 0.2976, 0.4088, 0.2875, 0.4031, 0.2771, 0.398, 0.2663, 0.3936, 0.2552, 0.3899, 0.2438, 0.387, 0.2322, 0.3847, 0.2205, 0.3832, 0.2087, 0.3825, 0.1968, 0.3825, 0.1848, 0.3832, 0.1729, 0.3847, 0.1611, 0.387, 0.1494, 0.3899, 0.1378, 0.3936, 0.1264, 0.398, 0.1153, 0.4031, 0.1045, 0.4088, 0.09408, 0.4152, 0.08401, 0.4223, 0.07435, 0.4299, 0.06515, 0.438, 0.05645, 0.05734, 0.6363, 0.05734, 0.9991, 0.04942, 0.9991, 0.04942, 0.6363, 0.06705, 0.6363, 0.06705, 0.9991, 0.05913, 0.9991, 0.05913, 0.6363, 0.04764, 0.6363, 0.04764, 0.9991, 0.03972, 0.9991, 0.03972, 0.6363, 0.07675, 0.6363, 0.07675, 0.9991, 0.06883, 0.9991, 0.06883, 0.6363, 0.2126, 0.6363, 0.2126, 0.9991, 0.2047, 0.9991, 0.2047, 0.6363, 0.08646, 0.6363, 0.08646, 0.9991, 0.07854, 0.9991, 0.07854, 0.6363, 0.2223, 0.6363, 0.2223, 0.9991, 0.2144, 0.9991, 0.2144, 0.6363, 0.5458, 0.3825, 0.5458, 0.7453, 0.5378, 0.7453, 0.5378, 0.3825, 0.9952, 0.000892, 0.9952, 0.3637, 0.9873, 0.3637, 0.9873, 0.000892, 0.934, 0.3825, 0.934, 0.7453, 0.9261, 0.7453, 0.9261, 0.3825, 0.2029, 0.6363, 0.2029, 0.9991, 0.195, 0.9991, 0.195, 0.6363, 0.9922, 0.3825, 0.9922, 0.7453, 0.9843, 0.7453, 0.9843, 0.3825, 0.5943, 0.3825, 0.5943, 0.7453, 0.5864, 0.7453, 0.5864, 0.3825, 0.6137, 0.3825, 0.6137, 0.7453, 0.6058, 0.7453, 0.6058, 0.3825, 0.6234, 0.3825, 0.6234, 0.7453, 0.6155, 0.7453, 0.6155, 0.3825, 0.7884, 0.3825, 0.7884, 0.7453, 0.7805, 0.7453, 0.7805, 0.3825, 0.232, 0.6363, 0.232, 0.9991, 0.2241, 0.9991, 0.2241, 0.6363, 0.6525, 0.3825, 0.6525, 0.7453, 0.6446, 0.7453, 0.6446, 0.3825, 0.6719, 0.3825, 0.6719, 0.7453, 0.664, 0.7453, 0.664, 0.3825, 0.5749, 0.3825, 0.5749, 0.7453, 0.567, 0.7453, 0.567, 0.3825, 0.9079, 0.000892, 0.9079, 0.3637, 0.9, 0.3637, 0.9, 0.000892, 0.9049, 0.3825, 0.9049, 0.7453, 0.897, 0.7453, 0.897, 0.3825, 0.8691, 0.000892, 0.8691, 0.3637, 0.8611, 0.3637, 0.8611, 0.000892, 0.8011, 0.000892, 0.8011, 0.3637, 0.7932, 0.3637, 0.7932, 0.000892, 0.8078, 0.3825, 0.8078, 0.7453, 0.7999, 0.7453, 0.7999, 0.3825, 0.8175, 0.3825, 0.8175, 0.7453, 0.8096, 0.7453, 0.8096, 0.3825, 0.8205, 0.000892, 0.8205, 0.3637, 0.8126, 0.3637, 0.8126, 0.000892, 0.8272, 0.3825, 0.8272, 0.7453, 0.8193, 0.7453, 0.8193, 0.3825, 0.8952, 0.3825, 0.8952, 0.7453, 0.8872, 0.7453, 0.8872, 0.3825, 0.604, 0.3825, 0.604, 0.7453, 0.5961, 0.7453, 0.5961, 0.3825, 0.8661, 0.3825, 0.8661, 0.7453, 0.8581, 0.7453, 0.8581, 0.3825, 0.8466, 0.3825, 0.8466, 0.7453, 0.8387, 0.7453, 0.8387, 0.3825, 0.7302, 0.3825, 0.7302, 0.7453, 0.7222, 0.7453, 0.7222, 0.3825, 0.7399, 0.3825, 0.7399, 0.7453, 0.732, 0.7453, 0.732, 0.3825, 0.5652, 0.3825, 0.5652, 0.7453, 0.5573, 0.7453, 0.5573, 0.3825, 0.7787, 0.3825, 0.7787, 0.7453, 0.7708, 0.7453, 0.7708, 0.3825, 0.7496, 0.3825, 0.7496, 0.7453, 0.7417, 0.7453, 0.7417, 0.3825, 0.5846, 0.3825, 0.5846, 0.7453, 0.5767, 0.7453, 0.5767, 0.3825, 0.8982, 0.000892, 0.8982, 0.3637, 0.8902, 0.3637, 0.8902, 0.000892, 0.8563, 0.3825, 0.8563, 0.7453, 0.8484, 0.7453, 0.8484, 0.3825, 0.9437, 0.3825, 0.9437, 0.7453, 0.9358, 0.7453, 0.9358, 0.3825, 0.9467, 0.000892, 0.9467, 0.3637, 0.9388, 0.3637, 0.9388, 0.000892, 0.09616, 0.6363, 0.09617, 0.9991, 0.08824, 0.9991, 0.08824, 0.6363, 0.1059, 0.6363, 0.1059, 0.9991, 0.09795, 0.9991, 0.09795, 0.6363, 0.9243, 0.3825, 0.9243, 0.7453, 0.9164, 0.7453, 0.9164, 0.3825, 0.9534, 0.3825, 0.9534, 0.7453, 0.9455, 0.7453, 0.9455, 0.3825, 0.01852, 0.6363, 0.01852, 0.9991, 0.0106, 0.9991, 0.0106, 0.6363, 0.9564, 0.000892, 0.9564, 0.3637, 0.9485, 0.3637, 0.9485, 0.000892, 0.9631, 0.3825, 0.9631, 0.7453, 0.9552, 0.7453, 0.9552, 0.3825, 0.9661, 0.000892, 0.9661, 0.3637, 0.9582, 0.3637, 0.9582, 0.000892, 0.9728, 0.3825, 0.9728, 0.7453, 0.9649, 0.7453, 0.9649, 0.3825, 0.9758, 0.000892, 0.9758, 0.3637, 0.9679, 0.3637, 0.9679, 0.000892, 0.02822, 0.6363, 0.02823, 0.9991, 0.0203, 0.9991, 0.0203, 0.6363, 0.1156, 0.6363, 0.1156, 0.9991, 0.1077, 0.9991, 0.1077, 0.6363, 0.9825, 0.3825, 0.9825, 0.7453, 0.9746, 0.7453, 0.9746, 0.3825, 0.937, 0.000892, 0.937, 0.3637, 0.9291, 0.3637, 0.9291, 0.000892, 0.1253, 0.6363, 0.1253, 0.9991, 0.1174, 0.9991, 0.1174, 0.6363, 0.5361, 0.3825, 0.5361, 0.7453, 0.5281, 0.7453, 0.5281, 0.3825, 0.135, 0.6363, 0.135, 0.9991, 0.1271, 0.9991, 0.1271, 0.6363, 0.8108, 0.000892, 0.8108, 0.3637, 0.8029, 0.3637, 0.8029, 0.000892, 0.8593, 0.000892, 0.8593, 0.3637, 0.8514, 0.3637, 0.8514, 0.000892, 0.1835, 0.6363, 0.1835, 0.9991, 0.1756, 0.9991, 0.1756, 0.6363, 0.7593, 0.3825, 0.7593, 0.7453, 0.7514, 0.7453, 0.7514, 0.3825, 0.2418, 0.6363, 0.2418, 0.9991, 0.2338, 0.9991, 0.2338, 0.6363, 0.7205, 0.3825, 0.7205, 0.7453, 0.7125, 0.7453, 0.7125, 0.3825, 0.7817, 0.000892, 0.7817, 0.3637, 0.7738, 0.3637, 0.7738, 0.000892, 0.7108, 0.3825, 0.7108, 0.7453, 0.7028, 0.7453, 0.7028, 0.3825, 0.7011, 0.3825, 0.7011, 0.7453, 0.6931, 0.7453, 0.6931, 0.3825, 0.8855, 0.3825, 0.8855, 0.7453, 0.8775, 0.7453, 0.8775, 0.3825, 0.6913, 0.3825, 0.6913, 0.7453, 0.6834, 0.7453, 0.6834, 0.3825, 0.9855, 0.000892, 0.9855, 0.3637, 0.9776, 0.3637, 0.9776, 0.000892, 0.6816, 0.3825, 0.6816, 0.7453, 0.6737, 0.7453, 0.6737, 0.3825, 0.8399, 0.000892, 0.8399, 0.3637, 0.832, 0.3637, 0.832, 0.000892, 0.8758, 0.3825, 0.8758, 0.7453, 0.8678, 0.7453, 0.8678, 0.3825, 0.7981, 0.3825, 0.7981, 0.7453, 0.7902, 0.7453, 0.7902, 0.3825, 0.8302, 0.000892, 0.8302, 0.3637, 0.8223, 0.3637, 0.8223, 0.000892, 0.8496, 0.000892, 0.8496, 0.3637, 0.8417, 0.3637, 0.8417, 0.000892, 0.8788, 0.000892, 0.8788, 0.3637, 0.8708, 0.3637, 0.8708, 0.000892, 0.6622, 0.3825, 0.6622, 0.7453, 0.6543, 0.7453, 0.6543, 0.3825, 0.8885, 0.000892, 0.8885, 0.3637, 0.8805, 0.3637, 0.8805, 0.000892, 0.5166, 0.3825, 0.5165, 0.7453, 0.5086, 0.7453, 0.5087, 0.3825, 0.772, 0.000892, 0.772, 0.3637, 0.7641, 0.3637, 0.7641, 0.000892, 0.6428, 0.3825, 0.6428, 0.7453, 0.6349, 0.7453, 0.6349, 0.3825, 0.6331, 0.3825, 0.6331, 0.7453, 0.6252, 0.7453, 0.6252, 0.3825, 0.769, 0.3825, 0.769, 0.7453, 0.7611, 0.7453, 0.7611, 0.3825, 0.7914, 0.000892, 0.7914, 0.3637, 0.7835, 0.3637, 0.7835, 0.000892, 0.5555, 0.3825, 0.5555, 0.7453, 0.5475, 0.7453, 0.5475, 0.3825, 0.8369, 0.3825, 0.8369, 0.7453, 0.829, 0.7453, 0.829, 0.3825, 0.1932, 0.6363, 0.1932, 0.9991, 0.1853, 0.9991, 0.1853, 0.6363, 0.5263, 0.3825, 0.5263, 0.7453, 0.5184, 0.7453, 0.5184, 0.3825, 0.1447, 0.6363, 0.1447, 0.9991, 0.1368, 0.9991, 0.1368, 0.6363, 0.9146, 0.3825, 0.9146, 0.7453, 0.9067, 0.7453, 0.9067, 0.3825, 0.1544, 0.6363, 0.1544, 0.9991, 0.1465, 0.9991, 0.1465, 0.6363, 0.9176, 0.000892, 0.9176, 0.3637, 0.9097, 0.3637, 0.9097, 0.000892, 0.1641, 0.6363, 0.1641, 0.9991, 0.1562, 0.9991, 0.1562, 0.6363, 0.1738, 0.6363, 0.1738, 0.9991, 0.1659, 0.9991, 0.1659, 0.6363, 0.9273, 0.000892, 0.9273, 0.3637, 0.9194, 0.3637, 0.9194, 0.000892, 0.03793, 0.6363, 0.03793, 0.9991, 0.03001, 0.9991, 0.03001, 0.6363, 0.4517, 0.6128, 0.445, 0.6171, 0.438, 0.6209, 0.4309, 0.6243, 0.4235, 0.6272, 0.416, 0.6296, 0.4083, 0.6316, 0.4005, 0.6331, 0.3927, 0.6341, 0.3847, 0.6346, 0.3768, 0.6346, 0.3689, 0.6341, 0.3611, 0.6331, 0.3533, 0.6316, 0.3456, 0.6296, 0.3381, 0.6272, 0.3307, 0.6243, 0.3235, 0.6209, 0.3166, 0.6171, 0.3099, 0.6128, 0.3035, 0.6082, 0.2974, 0.6031, 0.2916, 0.5977, 0.2862, 0.5919, 0.2811, 0.5858, 0.2765, 0.5794, 0.2722, 0.5727, 0.2684, 0.5658, 0.2651, 0.5586, 0.2621, 0.5512, 0.2597, 0.5437, 0.2577, 0.536, 0.2562, 0.5283, 0.2552, 0.5204, 0.2547, 0.5125, 0.2547, 0.5046, 0.2552, 0.4967, 0.2562, 0.4888, 0.2577, 0.481, 0.2597, 0.4733, 0.2621, 0.4658, 0.2651, 0.4584, 0.2684, 0.4513, 0.2722, 0.4443, 0.2765, 0.4376, 0.2811, 0.4312, 0.2862, 0.4251, 0.2916, 0.4194, 0.2974, 0.4139, 0.3035, 0.4089, 0.3099, 0.4042, 0.3166, 0.4, 0.3235, 0.3962, 0.3307, 0.3928, 0.3381, 0.3899, 0.3456, 0.3874, 0.3533, 0.3855, 0.3611, 0.384, 0.3689, 0.383, 0.3768, 0.3825, 0.3848, 0.3825, 0.3927, 0.383, 0.4005, 0.384, 0.4083, 0.3855, 0.416, 0.3874, 0.4235, 0.3899, 0.4309, 0.3928, 0.438, 0.3962, 0.445, 0.4, 0.4517, 0.4042, 0.4581, 0.4089, 0.4642, 0.4139, 0.4699, 0.4194, 0.4754, 0.4251, 0.4804, 0.4312, 0.4851, 0.4377, 0.4893, 0.4443, 0.4931, 0.4513, 0.4965, 0.4585, 0.4994, 0.4658, 0.5019, 0.4733, 0.5038, 0.481, 0.5053, 0.4888, 0.5063, 0.4967, 0.5068, 0.5046, 0.5068, 0.5125, 0.5063, 0.5204, 0.5053, 0.5283, 0.5038, 0.536, 0.5019, 0.5437, 0.4994, 0.5512, 0.4965, 0.5586, 0.4931, 0.5658, 0.4893, 0.5727, 0.4851, 0.5794, 0.4804, 0.5858, 0.4754, 0.5919, 0.4699, 0.5977, 0.4642, 0.6031, 0.4581, 0.6082, 0.2515, 0.6363, 0.2515, 0.9991, 0.2435, 0.9991, 0.2435, 0.6363, 0.008813, 0.6363, 0.008814, 0.9991, 0.000892, 0.9991, 0.000892, 0.6363, 0.1978, 0.4042, 0.2042, 0.4089, 0.2103, 0.4139, 0.2161, 0.4194, 0.2215, 0.4251, 0.2266, 0.4312, 0.2312, 0.4376, 0.2355, 0.4443, 0.2393, 0.4513, 0.2427, 0.4584, 0.2456, 0.4658, 0.248, 0.4733, 0.25, 0.481, 0.2515, 0.4888, 0.2525, 0.4967, 0.253, 0.5046, 0.253, 0.5125, 0.2525, 0.5204, 0.2515, 0.5282, 0.25, 0.536, 0.248, 0.5437, 0.2456, 0.5512, 0.2427, 0.5586, 0.2393, 0.5658, 0.2355, 0.5727, 0.2312, 0.5794, 0.2266, 0.5858, 0.2215, 0.5919, 0.2161, 0.5977, 0.2103, 0.6031, 0.2042, 0.6082, 0.1978, 0.6128, 0.1911, 0.6171, 0.1842, 0.6209, 0.177, 0.6242, 0.1696, 0.6272, 0.1621, 0.6296, 0.1544, 0.6316, 0.1467, 0.6331, 0.1388, 0.6341, 0.1309, 0.6346, 0.123, 0.6346, 0.1151, 0.6341, 0.1072, 0.6331, 0.09942, 0.6316, 0.09175, 0.6296, 0.08421, 0.6272, 0.07685, 0.6242, 0.06968, 0.6209, 0.06274, 0.6171, 0.05605, 0.6128, 0.04964, 0.6082, 0.04353, 0.6031, 0.03776, 0.5977, 0.03234, 0.5919, 0.02729, 0.5858, 0.02263, 0.5794, 0.01839, 0.5727, 0.01457, 0.5658, 0.0112, 0.5586, 0.008282, 0.5512, 0.005835, 0.5437, 0.003865, 0.536, 0.002381, 0.5282, 0.001389, 0.5204, 0.000892, 0.5125, 0.0008925, 0.5046, 0.00139, 0.4967, 0.002383, 0.4888, 0.003868, 0.481, 0.005838, 0.4733, 0.008286, 0.4658, 0.0112, 0.4584, 0.01458, 0.4513, 0.01839, 0.4443, 0.02264, 0.4376, 0.02729, 0.4312, 0.03234, 0.4251, 0.03777, 0.4194, 0.04354, 0.4139, 0.04964, 0.4089, 0.05605, 0.4042, 0.06274, 0.4, 0.06968, 0.3962, 0.07685, 0.3928, 0.08422, 0.3899, 0.09175, 0.3874, 0.09942, 0.3855, 0.1072, 0.384, 0.1151, 0.383, 0.123, 0.3825, 0.1309, 0.3825, 0.1388, 0.383, 0.1467, 0.384, 0.1544, 0.3855, 0.1621, 0.3874, 0.1696, 0.3899, 0.177, 0.3928, 0.1842, 0.3962, 0.1911, 0.4])
me_cylinder_001.use_remesh_preserve_volume = False
me_cylinder_001.use_remesh_preserve_attributes = False
me_cylinder_001.use_mirror_vertex_groups = False
me_cylinder_001.update()

# ---- objects
ob_cylinder_001 = bpy.data.objects.new('Cylinder.001', me_cylinder_001)
ob_lamp = bpy.data.objects.new('Lamp', light_lamp)
ob_camera = bpy.data.objects.new('Camera', cam_camera)

# ---- transforms, parenting, visibility, modifiers, constraints
ob_cylinder_001.location = (0.0, 0.0, 1.494)
ob_cylinder_001.scale = (2.364, 2.364, 2.364)
ob_cylinder_001.lineart.crease_threshold = 0.0
ob_lamp.location = (4.076, 1.005, 5.904)
ob_lamp.rotation_euler = (0.6503, 0.05522, 1.866)
ob_lamp.lock_rotations_4d = False
ob_lamp.empty_display_type = 'ARROWS'
ob_lamp.color = (0.0, 0.0, 0.0, 0.0)
ob_lamp.lineart.crease_threshold = 0.0
ob_camera.location = (7.481, -6.508, 5.344)
ob_camera.rotation_euler = (1.109, 0.01082, 0.8149)
ob_camera.lock_rotations_4d = False
ob_camera.empty_display_type = 'ARROWS'
ob_camera.color = (0.0, 0.0, 0.0, 0.0)
ob_camera.display_type = 'WIRE'
ob_camera.lineart.crease_threshold = 0.0

# ---- collection membership
col_collection_1.objects.link(ob_cylinder_001)
col_collection_1.objects.link(ob_lamp)
col_collection_1.objects.link(ob_camera)

# ---- scene / render settings (as saved in the file)
scene.camera = ob_camera
scene.frame_start = 1; scene.frame_end = 250; scene.frame_set(17)
scene.render.engine = 'BLENDER_EEVEE_NEXT'
scene.render.image_settings.compression = 90
scene.render.resolution_percentage = 50
scene.render.dither_intensity = 0.0
scene.cycles.use_denoising = False
scene.cycles.samples = 10
scene.cycles.sampling_pattern = 'TABULATED_SOBOL'
scene.cycles.light_sampling_threshold = 0.0
scene.cycles.use_adaptive_sampling = False
scene.cycles.use_light_tree = False
scene.cycles.blur_glossy = 0.0
scene.cycles.volume_bounces = 1
scene.cycles.pixel_filter_type = 'GAUSSIAN'
scene.cycles.sample_clamp_indirect = 0.0
scene.view_settings.view_transform = 'Standard'
bpy.context.view_layer.update()
